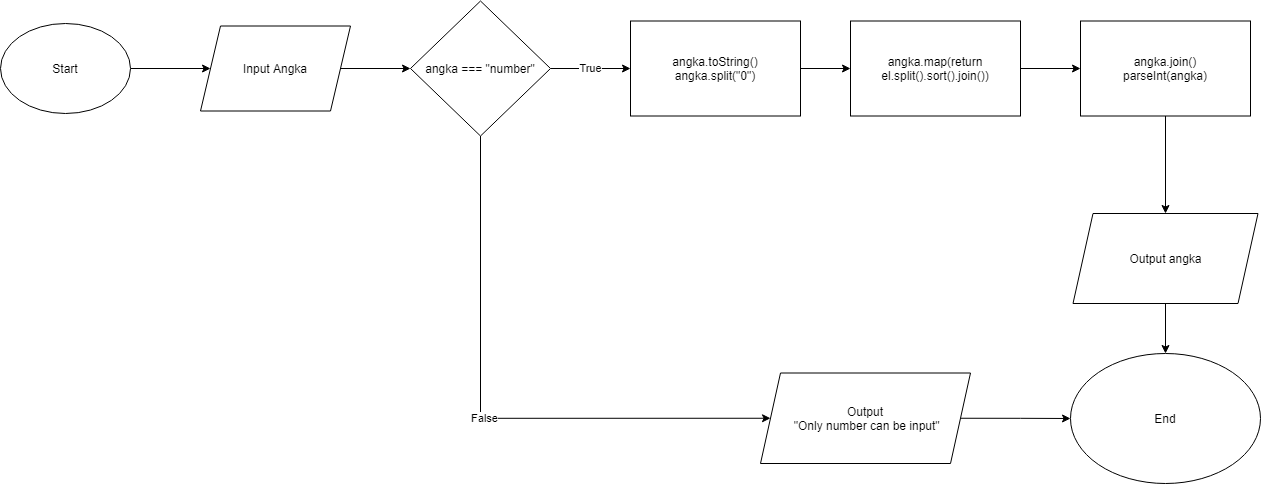

The diagram above was exported from draw.io. Its source (the exported page's mxGraphModel, read from the mxfile embedded in the PNG):
<mxGraphModel dx="868" dy="482" grid="1" gridSize="10" guides="1" tooltips="1" connect="1" arrows="1" fold="1" page="1" pageScale="1" pageWidth="1169" pageHeight="827" background="#FFFFFF" math="0" shadow="0">
  <root>
    <mxCell id="WIyWlLk6GJQsqaUBKTNV-0" />
    <mxCell id="WIyWlLk6GJQsqaUBKTNV-1" parent="WIyWlLk6GJQsqaUBKTNV-0" />
    <mxCell id="Os1G2rkHj53G4xzWaGaP-13" style="edgeStyle=orthogonalEdgeStyle;rounded=0;orthogonalLoop=1;jettySize=auto;html=1;exitX=1;exitY=0.5;exitDx=0;exitDy=0;entryX=0;entryY=0.5;entryDx=0;entryDy=0;" edge="1" parent="WIyWlLk6GJQsqaUBKTNV-1" source="Os1G2rkHj53G4xzWaGaP-0" target="Os1G2rkHj53G4xzWaGaP-1">
      <mxGeometry relative="1" as="geometry" />
    </mxCell>
    <mxCell id="Os1G2rkHj53G4xzWaGaP-0" value="Start" style="ellipse;whiteSpace=wrap;html=1;" vertex="1" parent="WIyWlLk6GJQsqaUBKTNV-1">
      <mxGeometry x="60" y="90" width="130" height="90" as="geometry" />
    </mxCell>
    <mxCell id="Os1G2rkHj53G4xzWaGaP-14" style="edgeStyle=orthogonalEdgeStyle;rounded=0;orthogonalLoop=1;jettySize=auto;html=1;exitX=1;exitY=0.5;exitDx=0;exitDy=0;entryX=0;entryY=0.5;entryDx=0;entryDy=0;" edge="1" parent="WIyWlLk6GJQsqaUBKTNV-1" source="Os1G2rkHj53G4xzWaGaP-1" target="Os1G2rkHj53G4xzWaGaP-2">
      <mxGeometry relative="1" as="geometry" />
    </mxCell>
    <mxCell id="Os1G2rkHj53G4xzWaGaP-1" value="Input Angka" style="shape=parallelogram;perimeter=parallelogramPerimeter;whiteSpace=wrap;html=1;fixedSize=1;" vertex="1" parent="WIyWlLk6GJQsqaUBKTNV-1">
      <mxGeometry x="260" y="92.5" width="150" height="85" as="geometry" />
    </mxCell>
    <mxCell id="Os1G2rkHj53G4xzWaGaP-15" value="True" style="edgeStyle=orthogonalEdgeStyle;rounded=0;orthogonalLoop=1;jettySize=auto;html=1;exitX=1;exitY=0.5;exitDx=0;exitDy=0;entryX=0;entryY=0.5;entryDx=0;entryDy=0;" edge="1" parent="WIyWlLk6GJQsqaUBKTNV-1" source="Os1G2rkHj53G4xzWaGaP-2" target="Os1G2rkHj53G4xzWaGaP-3">
      <mxGeometry relative="1" as="geometry" />
    </mxCell>
    <mxCell id="Os1G2rkHj53G4xzWaGaP-18" value="False" style="edgeStyle=orthogonalEdgeStyle;rounded=0;orthogonalLoop=1;jettySize=auto;html=1;exitX=0.5;exitY=1;exitDx=0;exitDy=0;entryX=0;entryY=0.5;entryDx=0;entryDy=0;" edge="1" parent="WIyWlLk6GJQsqaUBKTNV-1" source="Os1G2rkHj53G4xzWaGaP-2" target="Os1G2rkHj53G4xzWaGaP-8">
      <mxGeometry relative="1" as="geometry">
        <mxPoint x="540" y="490" as="targetPoint" />
        <Array as="points">
          <mxPoint x="540" y="485" />
        </Array>
      </mxGeometry>
    </mxCell>
    <mxCell id="Os1G2rkHj53G4xzWaGaP-2" value="angka === &quot;number&quot;" style="rhombus;whiteSpace=wrap;html=1;" vertex="1" parent="WIyWlLk6GJQsqaUBKTNV-1">
      <mxGeometry x="470" y="67.5" width="140" height="135" as="geometry" />
    </mxCell>
    <mxCell id="Os1G2rkHj53G4xzWaGaP-16" style="edgeStyle=orthogonalEdgeStyle;rounded=0;orthogonalLoop=1;jettySize=auto;html=1;exitX=1;exitY=0.5;exitDx=0;exitDy=0;entryX=0;entryY=0.5;entryDx=0;entryDy=0;" edge="1" parent="WIyWlLk6GJQsqaUBKTNV-1" source="Os1G2rkHj53G4xzWaGaP-3" target="Os1G2rkHj53G4xzWaGaP-4">
      <mxGeometry relative="1" as="geometry" />
    </mxCell>
    <mxCell id="Os1G2rkHj53G4xzWaGaP-3" value="angka.toString()&lt;br&gt;angka.split(&quot;0&quot;)" style="rounded=0;whiteSpace=wrap;html=1;" vertex="1" parent="WIyWlLk6GJQsqaUBKTNV-1">
      <mxGeometry x="690" y="87.5" width="170" height="95" as="geometry" />
    </mxCell>
    <mxCell id="Os1G2rkHj53G4xzWaGaP-17" style="edgeStyle=orthogonalEdgeStyle;rounded=0;orthogonalLoop=1;jettySize=auto;html=1;exitX=1;exitY=0.5;exitDx=0;exitDy=0;entryX=0;entryY=0.5;entryDx=0;entryDy=0;" edge="1" parent="WIyWlLk6GJQsqaUBKTNV-1" source="Os1G2rkHj53G4xzWaGaP-4" target="Os1G2rkHj53G4xzWaGaP-5">
      <mxGeometry relative="1" as="geometry" />
    </mxCell>
    <mxCell id="Os1G2rkHj53G4xzWaGaP-4" value="angka.map(return el.split().sort().join())" style="rounded=0;whiteSpace=wrap;html=1;" vertex="1" parent="WIyWlLk6GJQsqaUBKTNV-1">
      <mxGeometry x="910" y="87.5" width="170" height="95" as="geometry" />
    </mxCell>
    <mxCell id="Os1G2rkHj53G4xzWaGaP-11" style="edgeStyle=orthogonalEdgeStyle;rounded=0;orthogonalLoop=1;jettySize=auto;html=1;exitX=0.5;exitY=1;exitDx=0;exitDy=0;" edge="1" parent="WIyWlLk6GJQsqaUBKTNV-1" source="Os1G2rkHj53G4xzWaGaP-5" target="Os1G2rkHj53G4xzWaGaP-6">
      <mxGeometry relative="1" as="geometry" />
    </mxCell>
    <mxCell id="Os1G2rkHj53G4xzWaGaP-5" value="angka.join()&lt;br&gt;parseInt(angka)" style="rounded=0;whiteSpace=wrap;html=1;" vertex="1" parent="WIyWlLk6GJQsqaUBKTNV-1">
      <mxGeometry x="1140" y="87.5" width="170" height="95" as="geometry" />
    </mxCell>
    <mxCell id="Os1G2rkHj53G4xzWaGaP-12" style="edgeStyle=orthogonalEdgeStyle;rounded=0;orthogonalLoop=1;jettySize=auto;html=1;exitX=0.5;exitY=1;exitDx=0;exitDy=0;entryX=0.5;entryY=0;entryDx=0;entryDy=0;" edge="1" parent="WIyWlLk6GJQsqaUBKTNV-1" source="Os1G2rkHj53G4xzWaGaP-6" target="Os1G2rkHj53G4xzWaGaP-7">
      <mxGeometry relative="1" as="geometry" />
    </mxCell>
    <mxCell id="Os1G2rkHj53G4xzWaGaP-6" value="Output angka" style="shape=parallelogram;perimeter=parallelogramPerimeter;whiteSpace=wrap;html=1;fixedSize=1;" vertex="1" parent="WIyWlLk6GJQsqaUBKTNV-1">
      <mxGeometry x="1132.5" y="280" width="185" height="90" as="geometry" />
    </mxCell>
    <mxCell id="Os1G2rkHj53G4xzWaGaP-7" value="End" style="ellipse;whiteSpace=wrap;html=1;" vertex="1" parent="WIyWlLk6GJQsqaUBKTNV-1">
      <mxGeometry x="1130" y="420" width="190" height="130" as="geometry" />
    </mxCell>
    <mxCell id="Os1G2rkHj53G4xzWaGaP-10" style="edgeStyle=orthogonalEdgeStyle;rounded=0;orthogonalLoop=1;jettySize=auto;html=1;exitX=1;exitY=0.5;exitDx=0;exitDy=0;entryX=0;entryY=0.5;entryDx=0;entryDy=0;" edge="1" parent="WIyWlLk6GJQsqaUBKTNV-1" source="Os1G2rkHj53G4xzWaGaP-8" target="Os1G2rkHj53G4xzWaGaP-7">
      <mxGeometry relative="1" as="geometry" />
    </mxCell>
    <mxCell id="Os1G2rkHj53G4xzWaGaP-8" value="Output&lt;br&gt;&amp;nbsp;&quot;Only number can be input&quot;" style="shape=parallelogram;perimeter=parallelogramPerimeter;whiteSpace=wrap;html=1;fixedSize=1;" vertex="1" parent="WIyWlLk6GJQsqaUBKTNV-1">
      <mxGeometry x="820" y="439.5" width="210" height="90.5" as="geometry" />
    </mxCell>
  </root>
</mxGraphModel>